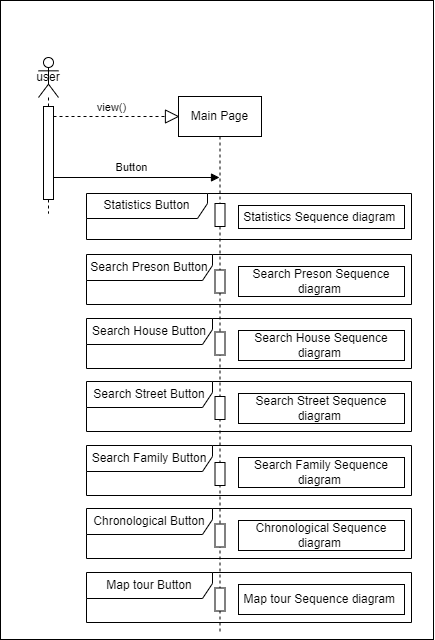

The diagram above was exported from draw.io. Its source (the exported page's mxGraphModel, read from the mxfile embedded in the PNG):
<mxGraphModel dx="1229" dy="498" grid="0" gridSize="10" guides="1" tooltips="1" connect="1" arrows="1" fold="1" page="1" pageScale="1" pageWidth="827" pageHeight="1169" math="0" shadow="0">
  <root>
    <mxCell id="0" />
    <mxCell id="1" parent="0" />
    <mxCell id="ekMxKAToBZ2wly31isEZ-15" value="" style="rounded=0;whiteSpace=wrap;html=1;" vertex="1" parent="1">
      <mxGeometry x="23" y="34" width="433" height="639" as="geometry" />
    </mxCell>
    <mxCell id="ekMxKAToBZ2wly31isEZ-16" value="Main Page" style="shape=umlLifeline;perimeter=lifelinePerimeter;whiteSpace=wrap;html=1;container=1;dropTarget=0;collapsible=0;recursiveResize=0;outlineConnect=0;portConstraint=eastwest;newEdgeStyle={&quot;edgeStyle&quot;:&quot;elbowEdgeStyle&quot;,&quot;elbow&quot;:&quot;vertical&quot;,&quot;curved&quot;:0,&quot;rounded&quot;:0};" vertex="1" parent="1">
      <mxGeometry x="201" y="130" width="83" height="538" as="geometry" />
    </mxCell>
    <mxCell id="ekMxKAToBZ2wly31isEZ-59" value="" style="html=1;points=[];perimeter=orthogonalPerimeter;outlineConnect=0;targetShapes=umlLifeline;portConstraint=eastwest;newEdgeStyle={&quot;edgeStyle&quot;:&quot;elbowEdgeStyle&quot;,&quot;elbow&quot;:&quot;vertical&quot;,&quot;curved&quot;:0,&quot;rounded&quot;:0};" vertex="1" parent="ekMxKAToBZ2wly31isEZ-16">
      <mxGeometry x="36.5" y="107" width="10" height="23" as="geometry" />
    </mxCell>
    <mxCell id="ekMxKAToBZ2wly31isEZ-62" value="" style="html=1;points=[];perimeter=orthogonalPerimeter;outlineConnect=0;targetShapes=umlLifeline;portConstraint=eastwest;newEdgeStyle={&quot;edgeStyle&quot;:&quot;elbowEdgeStyle&quot;,&quot;elbow&quot;:&quot;vertical&quot;,&quot;curved&quot;:0,&quot;rounded&quot;:0};" vertex="1" parent="ekMxKAToBZ2wly31isEZ-16">
      <mxGeometry x="36.5" y="173.5" width="10" height="23" as="geometry" />
    </mxCell>
    <mxCell id="ekMxKAToBZ2wly31isEZ-64" value="" style="html=1;points=[];perimeter=orthogonalPerimeter;outlineConnect=0;targetShapes=umlLifeline;portConstraint=eastwest;newEdgeStyle={&quot;edgeStyle&quot;:&quot;elbowEdgeStyle&quot;,&quot;elbow&quot;:&quot;vertical&quot;,&quot;curved&quot;:0,&quot;rounded&quot;:0};" vertex="1" parent="ekMxKAToBZ2wly31isEZ-16">
      <mxGeometry x="36.5" y="300" width="10" height="23" as="geometry" />
    </mxCell>
    <mxCell id="ekMxKAToBZ2wly31isEZ-65" value="" style="html=1;points=[];perimeter=orthogonalPerimeter;outlineConnect=0;targetShapes=umlLifeline;portConstraint=eastwest;newEdgeStyle={&quot;edgeStyle&quot;:&quot;elbowEdgeStyle&quot;,&quot;elbow&quot;:&quot;vertical&quot;,&quot;curved&quot;:0,&quot;rounded&quot;:0};" vertex="1" parent="ekMxKAToBZ2wly31isEZ-16">
      <mxGeometry x="36.5" y="366" width="10" height="23" as="geometry" />
    </mxCell>
    <mxCell id="ekMxKAToBZ2wly31isEZ-18" value="user" style="shape=umlLifeline;perimeter=lifelinePerimeter;whiteSpace=wrap;html=1;container=1;dropTarget=0;collapsible=0;recursiveResize=0;outlineConnect=0;portConstraint=eastwest;newEdgeStyle={&quot;edgeStyle&quot;:&quot;elbowEdgeStyle&quot;,&quot;elbow&quot;:&quot;vertical&quot;,&quot;curved&quot;:0,&quot;rounded&quot;:0};participant=umlActor;" vertex="1" parent="1">
      <mxGeometry x="61" y="91" width="20" height="156" as="geometry" />
    </mxCell>
    <mxCell id="ekMxKAToBZ2wly31isEZ-19" value="" style="html=1;points=[];perimeter=orthogonalPerimeter;outlineConnect=0;targetShapes=umlLifeline;portConstraint=eastwest;newEdgeStyle={&quot;edgeStyle&quot;:&quot;elbowEdgeStyle&quot;,&quot;elbow&quot;:&quot;vertical&quot;,&quot;curved&quot;:0,&quot;rounded&quot;:0};" vertex="1" parent="ekMxKAToBZ2wly31isEZ-18">
      <mxGeometry x="5" y="49" width="10" height="93" as="geometry" />
    </mxCell>
    <mxCell id="ekMxKAToBZ2wly31isEZ-24" value="" style="html=1;verticalAlign=bottom;endArrow=block;edgeStyle=elbowEdgeStyle;elbow=vertical;curved=0;rounded=0;" edge="1" parent="1" target="ekMxKAToBZ2wly31isEZ-16">
      <mxGeometry width="80" relative="1" as="geometry">
        <mxPoint x="76" y="211" as="sourcePoint" />
        <mxPoint x="190" y="211.00000000000006" as="targetPoint" />
        <Array as="points">
          <mxPoint x="248" y="211" />
        </Array>
      </mxGeometry>
    </mxCell>
    <mxCell id="ekMxKAToBZ2wly31isEZ-25" value="Button" style="edgeLabel;html=1;align=center;verticalAlign=middle;resizable=0;points=[];" connectable="0" vertex="1" parent="ekMxKAToBZ2wly31isEZ-24">
      <mxGeometry x="-0.0973" y="1" relative="1" as="geometry">
        <mxPoint x="2" y="-10" as="offset" />
      </mxGeometry>
    </mxCell>
    <mxCell id="ekMxKAToBZ2wly31isEZ-29" value="Statistics Button" style="shape=umlFrame;whiteSpace=wrap;html=1;pointerEvents=0;width=121;height=25;" vertex="1" parent="1">
      <mxGeometry x="109" y="227" width="325" height="46" as="geometry" />
    </mxCell>
    <mxCell id="ekMxKAToBZ2wly31isEZ-32" value="" style="endArrow=block;dashed=1;endFill=0;endSize=12;html=1;rounded=0;" edge="1" parent="1">
      <mxGeometry width="160" relative="1" as="geometry">
        <mxPoint x="76" y="150" as="sourcePoint" />
        <mxPoint x="202" y="150" as="targetPoint" />
      </mxGeometry>
    </mxCell>
    <mxCell id="ekMxKAToBZ2wly31isEZ-33" value="view()" style="edgeLabel;html=1;align=center;verticalAlign=middle;resizable=0;points=[];" vertex="1" connectable="0" parent="ekMxKAToBZ2wly31isEZ-32">
      <mxGeometry x="-0.1288" y="2" relative="1" as="geometry">
        <mxPoint x="2" y="-8" as="offset" />
      </mxGeometry>
    </mxCell>
    <mxCell id="ekMxKAToBZ2wly31isEZ-42" value="Statistics&amp;nbsp;Sequence diagram&amp;nbsp;" style="rounded=0;whiteSpace=wrap;html=1;" vertex="1" parent="1">
      <mxGeometry x="261" y="239" width="166" height="23" as="geometry" />
    </mxCell>
    <mxCell id="ekMxKAToBZ2wly31isEZ-43" value="Search Preson Button" style="shape=umlFrame;whiteSpace=wrap;html=1;pointerEvents=0;width=126;height=26;" vertex="1" parent="1">
      <mxGeometry x="109" y="288" width="325" height="50" as="geometry" />
    </mxCell>
    <mxCell id="ekMxKAToBZ2wly31isEZ-44" value="Search Preson Sequence diagram&amp;nbsp;" style="rounded=0;whiteSpace=wrap;html=1;" vertex="1" parent="1">
      <mxGeometry x="261" y="300" width="166" height="30" as="geometry" />
    </mxCell>
    <mxCell id="ekMxKAToBZ2wly31isEZ-45" value="Search House Button" style="shape=umlFrame;whiteSpace=wrap;html=1;pointerEvents=0;width=126;height=26;" vertex="1" parent="1">
      <mxGeometry x="109" y="352" width="325" height="50" as="geometry" />
    </mxCell>
    <mxCell id="ekMxKAToBZ2wly31isEZ-46" value="Search House Sequence diagram&amp;nbsp;" style="rounded=0;whiteSpace=wrap;html=1;" vertex="1" parent="1">
      <mxGeometry x="261" y="364" width="166" height="30" as="geometry" />
    </mxCell>
    <mxCell id="ekMxKAToBZ2wly31isEZ-51" value="Search&amp;nbsp;Street Button" style="shape=umlFrame;whiteSpace=wrap;html=1;pointerEvents=0;width=126;height=26;" vertex="1" parent="1">
      <mxGeometry x="109" y="415" width="325" height="50" as="geometry" />
    </mxCell>
    <mxCell id="ekMxKAToBZ2wly31isEZ-52" value="Search&amp;nbsp;Street Sequence diagram&amp;nbsp;" style="rounded=0;whiteSpace=wrap;html=1;" vertex="1" parent="1">
      <mxGeometry x="261" y="427" width="166" height="30" as="geometry" />
    </mxCell>
    <mxCell id="ekMxKAToBZ2wly31isEZ-53" value="Search&amp;nbsp;Family Button" style="shape=umlFrame;whiteSpace=wrap;html=1;pointerEvents=0;width=126;height=26;" vertex="1" parent="1">
      <mxGeometry x="109" y="479" width="325" height="50" as="geometry" />
    </mxCell>
    <mxCell id="ekMxKAToBZ2wly31isEZ-54" value="Search&amp;nbsp;Family Sequence diagram&amp;nbsp;" style="rounded=0;whiteSpace=wrap;html=1;" vertex="1" parent="1">
      <mxGeometry x="261" y="491" width="166" height="30" as="geometry" />
    </mxCell>
    <mxCell id="ekMxKAToBZ2wly31isEZ-55" value="Chronological&amp;nbsp;Button" style="shape=umlFrame;whiteSpace=wrap;html=1;pointerEvents=0;width=126;height=26;" vertex="1" parent="1">
      <mxGeometry x="109" y="542" width="325" height="50" as="geometry" />
    </mxCell>
    <mxCell id="ekMxKAToBZ2wly31isEZ-56" value="Chronological&amp;nbsp;Sequence diagram&amp;nbsp;" style="rounded=0;whiteSpace=wrap;html=1;" vertex="1" parent="1">
      <mxGeometry x="261" y="554" width="166" height="30" as="geometry" />
    </mxCell>
    <mxCell id="ekMxKAToBZ2wly31isEZ-57" value="Map tour&amp;nbsp;Button" style="shape=umlFrame;whiteSpace=wrap;html=1;pointerEvents=0;width=126;height=26;" vertex="1" parent="1">
      <mxGeometry x="109" y="606" width="325" height="50" as="geometry" />
    </mxCell>
    <mxCell id="ekMxKAToBZ2wly31isEZ-58" value="Map tour&amp;nbsp;Sequence diagram&amp;nbsp;" style="rounded=0;whiteSpace=wrap;html=1;" vertex="1" parent="1">
      <mxGeometry x="261" y="618" width="166" height="30" as="geometry" />
    </mxCell>
    <mxCell id="ekMxKAToBZ2wly31isEZ-63" value="" style="html=1;points=[];perimeter=orthogonalPerimeter;outlineConnect=0;targetShapes=umlLifeline;portConstraint=eastwest;newEdgeStyle={&quot;edgeStyle&quot;:&quot;elbowEdgeStyle&quot;,&quot;elbow&quot;:&quot;vertical&quot;,&quot;curved&quot;:0,&quot;rounded&quot;:0};" vertex="1" parent="1">
      <mxGeometry x="237.5" y="365.5" width="10" height="23" as="geometry" />
    </mxCell>
    <mxCell id="ekMxKAToBZ2wly31isEZ-66" value="" style="html=1;points=[];perimeter=orthogonalPerimeter;outlineConnect=0;targetShapes=umlLifeline;portConstraint=eastwest;newEdgeStyle={&quot;edgeStyle&quot;:&quot;elbowEdgeStyle&quot;,&quot;elbow&quot;:&quot;vertical&quot;,&quot;curved&quot;:0,&quot;rounded&quot;:0};" vertex="1" parent="1">
      <mxGeometry x="237.5" y="557.5" width="10" height="23" as="geometry" />
    </mxCell>
    <mxCell id="ekMxKAToBZ2wly31isEZ-67" value="" style="html=1;points=[];perimeter=orthogonalPerimeter;outlineConnect=0;targetShapes=umlLifeline;portConstraint=eastwest;newEdgeStyle={&quot;edgeStyle&quot;:&quot;elbowEdgeStyle&quot;,&quot;elbow&quot;:&quot;vertical&quot;,&quot;curved&quot;:0,&quot;rounded&quot;:0};" vertex="1" parent="1">
      <mxGeometry x="237.5" y="621.5" width="10" height="23" as="geometry" />
    </mxCell>
  </root>
</mxGraphModel>